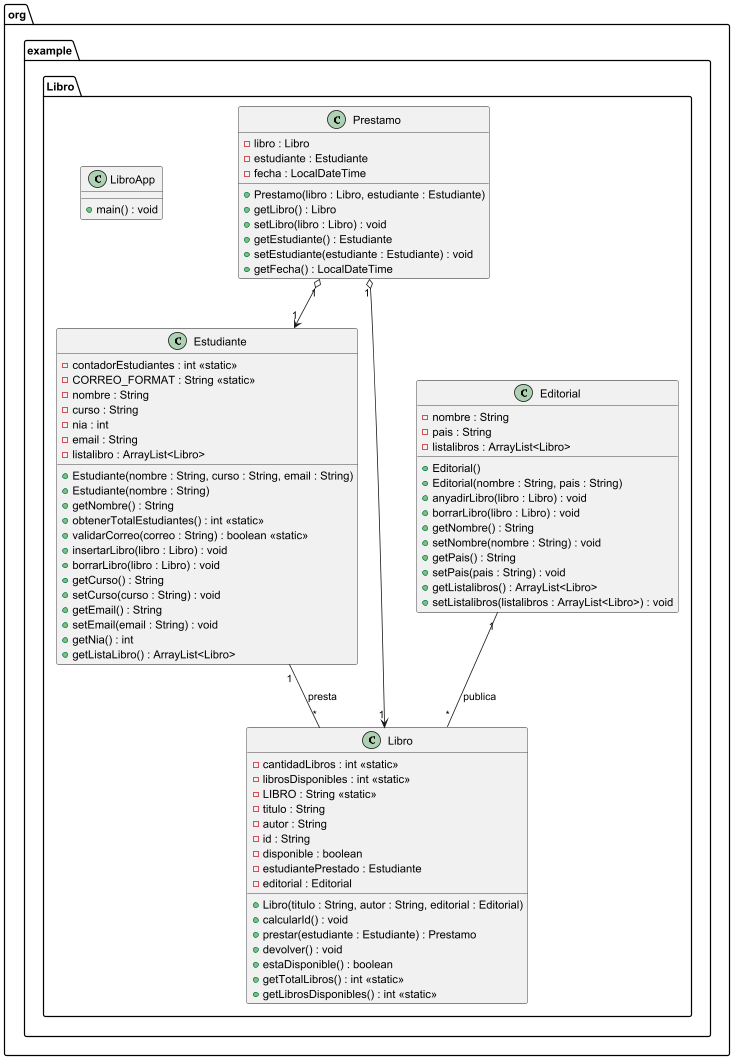

The diagram above was rendered by PlantUML. Its source (embedded in the PNG):
@startuml
package org.example.Libro {

class Editorial {
    - nombre : String
    - pais : String
    - listalibros : ArrayList<Libro>
    + Editorial()
    + Editorial(nombre : String, pais : String)
    + anyadirLibro(libro : Libro) : void
    + borrarLibro(libro : Libro) : void
    + getNombre() : String
    + setNombre(nombre : String) : void
    + getPais() : String
    + setPais(pais : String) : void
    + getListalibros() : ArrayList<Libro>
    + setListalibros(listalibros : ArrayList<Libro>) : void
}

class Estudiante {
    - contadorEstudiantes : int <<static>>
    - CORREO_FORMAT : String <<static>>
    - nombre : String
    - curso : String
    - nia : int
    - email : String
    - listalibro : ArrayList<Libro>
    + Estudiante(nombre : String, curso : String, email : String)
    + Estudiante(nombre : String)
    + getNombre() : String
    + obtenerTotalEstudiantes() : int <<static>>
    + validarCorreo(correo : String) : boolean <<static>>
    + insertarLibro(libro : Libro) : void
    + borrarLibro(libro : Libro) : void
    + getCurso() : String
    + setCurso(curso : String) : void
    + getEmail() : String
    + setEmail(email : String) : void
    + getNia() : int
    + getListaLibro() : ArrayList<Libro>
}

class Libro {
    - cantidadLibros : int <<static>>
    - librosDisponibles : int <<static>>
    - LIBRO : String <<static>>
    - titulo : String
    - autor : String
    - id : String
    - disponible : boolean
    - estudiantePrestado : Estudiante
    - editorial : Editorial
    + Libro(titulo : String, autor : String, editorial : Editorial)
    + calcularId() : void
    + prestar(estudiante : Estudiante) : Prestamo
    + devolver() : void
    + estaDisponible() : boolean
    + getTotalLibros() : int <<static>>
    + getLibrosDisponibles() : int <<static>>
}

class Prestamo {
    - libro : Libro
    - estudiante : Estudiante
    - fecha : LocalDateTime
    + Prestamo(libro : Libro, estudiante : Estudiante)
    + getLibro() : Libro
    + setLibro(libro : Libro) : void
    + getEstudiante() : Estudiante
    + setEstudiante(estudiante : Estudiante) : void
    + getFecha() : LocalDateTime
}

class LibroApp {
    + main() : void
}

Editorial "1" -- "*" Libro : publica 
Estudiante "1" -- "*" Libro : presta 
Prestamo "1" o--> "1" Libro
Prestamo "1" o--> "1" Estudiante


}
@enduml